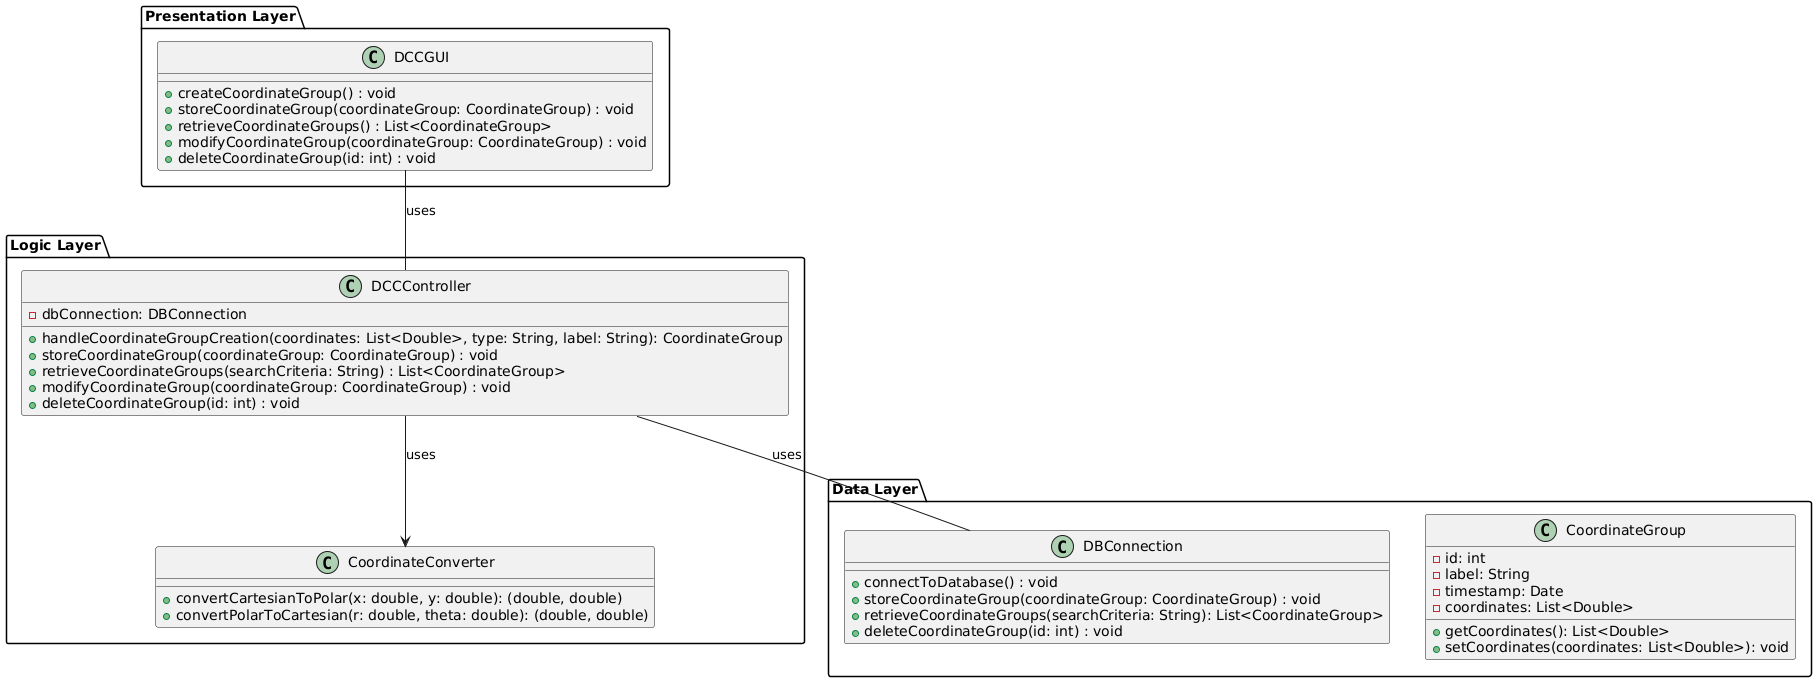

The diagram above was rendered by PlantUML. Its source (embedded in the PNG):
@startuml

package "Presentation Layer" {
  class DCCGUI {
    + createCoordinateGroup() : void
    + storeCoordinateGroup(coordinateGroup: CoordinateGroup) : void
    + retrieveCoordinateGroups() : List<CoordinateGroup>
    + modifyCoordinateGroup(coordinateGroup: CoordinateGroup) : void
    + deleteCoordinateGroup(id: int) : void
  }
}

package "Logic Layer" {
  class DCCController {
    - dbConnection: DBConnection
    + handleCoordinateGroupCreation(coordinates: List<Double>, type: String, label: String): CoordinateGroup
    + storeCoordinateGroup(coordinateGroup: CoordinateGroup) : void
    + retrieveCoordinateGroups(searchCriteria: String) : List<CoordinateGroup>
    + modifyCoordinateGroup(coordinateGroup: CoordinateGroup) : void
    + deleteCoordinateGroup(id: int) : void
  }

class CoordinateConverter {
  + convertCartesianToPolar(x: double, y: double): (double, double) 
  + convertPolarToCartesian(r: double, theta: double): (double, double) 
}
}

package "Data Layer" {
  class CoordinateGroup {
    - id: int
    - label: String
    - timestamp: Date
    - coordinates: List<Double>
    + getCoordinates(): List<Double>
    + setCoordinates(coordinates: List<Double>): void
  }

 class DBConnection {
    + connectToDatabase() : void
    + storeCoordinateGroup(coordinateGroup: CoordinateGroup) : void
    + retrieveCoordinateGroups(searchCriteria: String): List<CoordinateGroup>
    + deleteCoordinateGroup(id: int) : void
  }
}


DCCGUI -- DCCController : uses
DCCController --> CoordinateConverter : uses
DCCController -- DBConnection : uses

@enduml